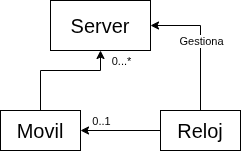

The diagram above was exported from draw.io. Its source (the exported page's mxGraphModel, read from the mxfile embedded in the PNG):
<mxGraphModel dx="1092" dy="589" grid="1" gridSize="10" guides="1" tooltips="1" connect="1" arrows="1" fold="1" page="1" pageScale="1" pageWidth="850" pageHeight="1100" math="0" shadow="0">
  <root>
    <mxCell id="0" />
    <mxCell id="1" parent="0" />
    <mxCell id="7" style="edgeStyle=none;html=1;exitX=0.5;exitY=0;exitDx=0;exitDy=0;entryX=0.5;entryY=1;entryDx=0;entryDy=0;rounded=0;curved=0;" parent="1" source="2" target="3" edge="1">
      <mxGeometry relative="1" as="geometry">
        <Array as="points">
          <mxPoint x="290" y="120" />
          <mxPoint x="350" y="120" />
        </Array>
      </mxGeometry>
    </mxCell>
    <mxCell id="10" value="0...*" style="edgeLabel;html=1;align=center;verticalAlign=middle;resizable=0;points=[];" parent="7" vertex="1" connectable="0">
      <mxGeometry x="0.5185" y="1" relative="1" as="geometry">
        <mxPoint x="29" y="-9" as="offset" />
      </mxGeometry>
    </mxCell>
    <mxCell id="2" value="&lt;font style=&quot;font-size: 20px;&quot;&gt;Movil&lt;/font&gt;" style="whiteSpace=wrap;html=1;" parent="1" vertex="1">
      <mxGeometry x="250" y="160" width="80" height="40" as="geometry" />
    </mxCell>
    <mxCell id="3" value="&lt;font style=&quot;font-size: 20px;&quot;&gt;Server&lt;/font&gt;" style="whiteSpace=wrap;html=1;" parent="1" vertex="1">
      <mxGeometry x="300" y="50" width="100" height="50" as="geometry" />
    </mxCell>
    <mxCell id="5" style="edgeStyle=none;html=1;exitX=0;exitY=0.5;exitDx=0;exitDy=0;entryX=1;entryY=0.5;entryDx=0;entryDy=0;" parent="1" source="4" target="2" edge="1">
      <mxGeometry relative="1" as="geometry" />
    </mxCell>
    <mxCell id="6" value="0..1" style="edgeLabel;html=1;align=center;verticalAlign=middle;resizable=0;points=[];" parent="5" vertex="1" connectable="0">
      <mxGeometry x="0.2831" relative="1" as="geometry">
        <mxPoint x="-9" y="-10" as="offset" />
      </mxGeometry>
    </mxCell>
    <mxCell id="12" style="edgeStyle=none;html=1;exitX=0.5;exitY=0;exitDx=0;exitDy=0;entryX=1;entryY=0.5;entryDx=0;entryDy=0;rounded=0;curved=0;" parent="1" source="4" target="3" edge="1">
      <mxGeometry relative="1" as="geometry">
        <Array as="points">
          <mxPoint x="450" y="75" />
        </Array>
      </mxGeometry>
    </mxCell>
    <mxCell id="13" value="Gestiona" style="edgeLabel;html=1;align=center;verticalAlign=middle;resizable=0;points=[];" parent="12" vertex="1" connectable="0">
      <mxGeometry x="-0.1659" y="-1" relative="1" as="geometry">
        <mxPoint x="-1" y="-14" as="offset" />
      </mxGeometry>
    </mxCell>
    <mxCell id="4" value="&lt;font style=&quot;font-size: 20px;&quot;&gt;Reloj&lt;/font&gt;" style="whiteSpace=wrap;html=1;" parent="1" vertex="1">
      <mxGeometry x="410" y="160" width="80" height="40" as="geometry" />
    </mxCell>
  </root>
</mxGraphModel>